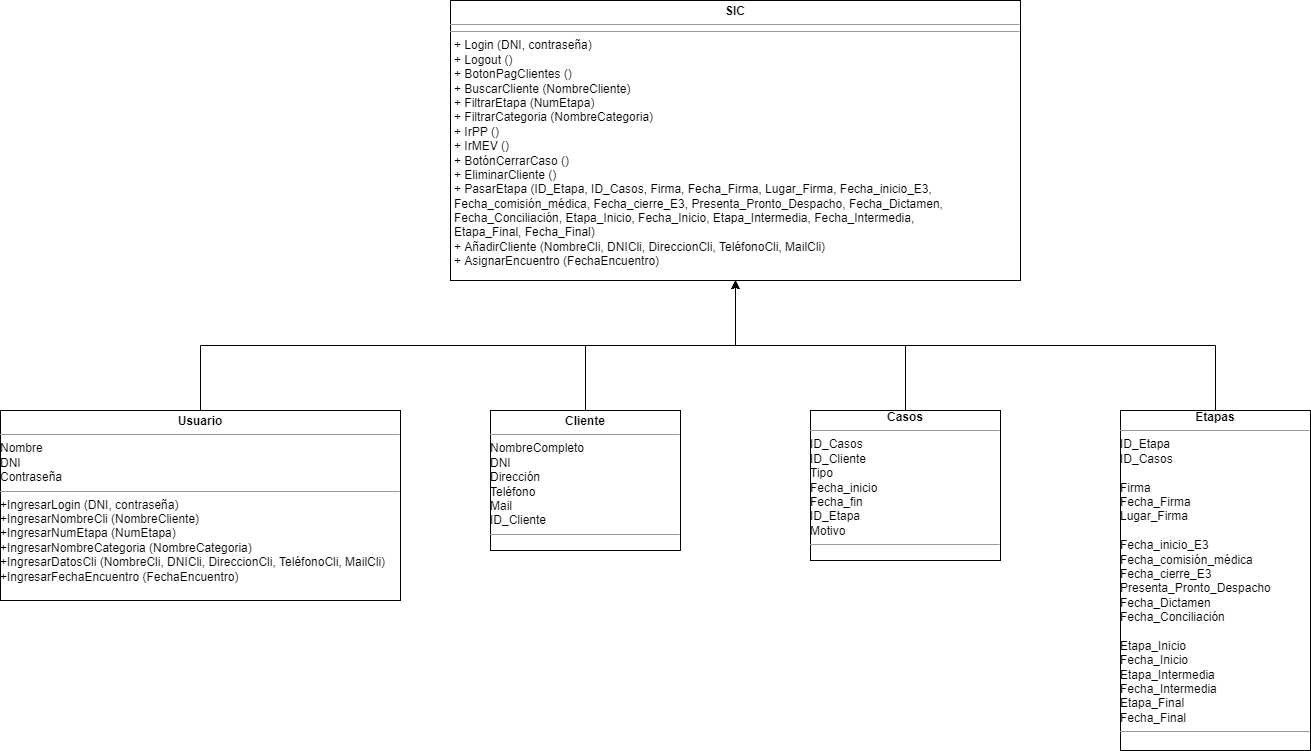

The diagram above was exported from draw.io. Its source (the exported page's mxGraphModel, read from the mxfile embedded in the PNG):
<mxGraphModel dx="620" dy="-402" grid="1" gridSize="10" guides="1" tooltips="1" connect="1" arrows="1" fold="1" page="1" pageScale="1" pageWidth="827" pageHeight="1169" math="0" shadow="0">
  <root>
    <mxCell id="0" />
    <mxCell id="1" parent="0" />
    <mxCell id="ojzPIXOLHiYThUjYodbA-1" style="edgeStyle=orthogonalEdgeStyle;rounded=0;orthogonalLoop=1;jettySize=auto;html=1;exitX=0.5;exitY=0;exitDx=0;exitDy=0;entryX=0.5;entryY=1;entryDx=0;entryDy=0;" edge="1" parent="1" source="ojzPIXOLHiYThUjYodbA-2" target="ojzPIXOLHiYThUjYodbA-9">
      <mxGeometry relative="1" as="geometry" />
    </mxCell>
    <mxCell id="ojzPIXOLHiYThUjYodbA-2" value="&lt;p style=&quot;margin: 0px ; margin-top: 4px ; text-align: center&quot;&gt;&lt;b&gt;Usuario&lt;/b&gt;&lt;br&gt;&lt;/p&gt;&lt;hr size=&quot;1&quot;&gt;&lt;div&gt;Nombre&lt;/div&gt;&lt;div&gt;DNI&lt;/div&gt;&lt;div&gt;Contraseña&lt;br&gt;&lt;/div&gt;&lt;hr size=&quot;1&quot;&gt;+IngresarLogin (DNI, contraseña)&lt;br&gt;+IngresarNombreCli (NombreCliente)&lt;br&gt;+IngresarNumEtapa (NumEtapa)&lt;br&gt;+IngresarNombreCategoria (NombreCategoria)&lt;br&gt;+IngresarDatosCli (NombreCli, DNICli,&amp;nbsp;DireccionCli, TeléfonoCli, MailCli)&lt;br&gt;+IngresarFechaEncuentro (FechaEncuentro)" style="verticalAlign=top;align=left;overflow=fill;fontSize=12;fontFamily=Helvetica;html=1;" vertex="1" parent="1">
      <mxGeometry x="970" y="1680" width="400" height="190" as="geometry" />
    </mxCell>
    <mxCell id="ojzPIXOLHiYThUjYodbA-3" style="edgeStyle=orthogonalEdgeStyle;rounded=0;orthogonalLoop=1;jettySize=auto;html=1;exitX=0.5;exitY=0;exitDx=0;exitDy=0;entryX=0.5;entryY=1;entryDx=0;entryDy=0;" edge="1" parent="1" source="ojzPIXOLHiYThUjYodbA-4" target="ojzPIXOLHiYThUjYodbA-9">
      <mxGeometry relative="1" as="geometry" />
    </mxCell>
    <mxCell id="ojzPIXOLHiYThUjYodbA-4" value="&lt;p style=&quot;margin: 0px ; margin-top: 4px ; text-align: center&quot;&gt;&lt;b&gt;Cliente&lt;/b&gt;&lt;br&gt;&lt;/p&gt;&lt;hr size=&quot;1&quot;&gt;&lt;div&gt;NombreCompleto&lt;br&gt;&lt;/div&gt;&lt;div&gt;DNI&lt;/div&gt;&lt;div&gt;Dirección&lt;/div&gt;&lt;div&gt;Teléfono&lt;/div&gt;&lt;div&gt;Mail&lt;/div&gt;&lt;div&gt;ID_Cliente&lt;br&gt;&lt;/div&gt;&lt;hr size=&quot;1&quot;&gt;&lt;p style=&quot;margin: 0px ; margin-left: 4px&quot;&gt;&lt;br&gt;&lt;/p&gt;" style="verticalAlign=top;align=left;overflow=fill;fontSize=12;fontFamily=Helvetica;html=1;" vertex="1" parent="1">
      <mxGeometry x="1460" y="1680" width="190" height="140" as="geometry" />
    </mxCell>
    <mxCell id="ojzPIXOLHiYThUjYodbA-5" style="edgeStyle=orthogonalEdgeStyle;rounded=0;orthogonalLoop=1;jettySize=auto;html=1;exitX=0.5;exitY=0;exitDx=0;exitDy=0;entryX=0.5;entryY=1;entryDx=0;entryDy=0;" edge="1" parent="1" source="ojzPIXOLHiYThUjYodbA-6" target="ojzPIXOLHiYThUjYodbA-9">
      <mxGeometry relative="1" as="geometry" />
    </mxCell>
    <mxCell id="ojzPIXOLHiYThUjYodbA-6" value="&lt;div align=&quot;center&quot;&gt;&lt;b&gt;Casos&lt;br&gt;&lt;/b&gt;&lt;/div&gt;&lt;hr size=&quot;1&quot;&gt;&lt;div&gt;ID_Casos&lt;br&gt;&lt;/div&gt;&lt;div&gt;ID_Cliente&lt;/div&gt;&lt;div&gt;Tipo&lt;br&gt;&lt;/div&gt;&lt;div&gt;Fecha_inicio&lt;/div&gt;&lt;div&gt;Fecha_fin&lt;br&gt;&lt;/div&gt;&lt;div&gt;ID_Etapa&lt;/div&gt;&lt;div&gt;Motivo&lt;br&gt;&lt;/div&gt;&lt;hr size=&quot;1&quot;&gt;&lt;p style=&quot;margin: 0px ; margin-left: 4px&quot;&gt;&lt;br&gt;&lt;/p&gt;" style="verticalAlign=top;align=left;overflow=fill;fontSize=12;fontFamily=Helvetica;html=1;" vertex="1" parent="1">
      <mxGeometry x="1780" y="1680" width="190" height="150" as="geometry" />
    </mxCell>
    <mxCell id="ojzPIXOLHiYThUjYodbA-7" style="edgeStyle=orthogonalEdgeStyle;rounded=0;orthogonalLoop=1;jettySize=auto;html=1;exitX=0.5;exitY=0;exitDx=0;exitDy=0;entryX=0.5;entryY=1;entryDx=0;entryDy=0;" edge="1" parent="1" source="ojzPIXOLHiYThUjYodbA-8" target="ojzPIXOLHiYThUjYodbA-9">
      <mxGeometry relative="1" as="geometry" />
    </mxCell>
    <mxCell id="ojzPIXOLHiYThUjYodbA-8" value="&lt;div align=&quot;center&quot;&gt;&lt;b&gt;Etapas&lt;/b&gt;&lt;/div&gt;&lt;hr size=&quot;1&quot;&gt;&lt;div&gt;ID_Etapa&lt;br&gt;&lt;/div&gt;&lt;div&gt;ID_Casos&lt;/div&gt;&lt;div&gt;&lt;br&gt;&lt;/div&gt;&lt;div&gt;Firma&lt;br&gt;&lt;/div&gt;&lt;div&gt;Fecha_Firma&lt;/div&gt;&lt;div&gt;Lugar_Firma&lt;/div&gt;&lt;div&gt;&lt;br&gt;&lt;/div&gt;&lt;div&gt;Fecha_inicio_E3&lt;br&gt;&lt;/div&gt;&lt;div&gt;Fecha_comisión_médica&lt;br&gt;&lt;/div&gt;&lt;div&gt;Fecha_cierre_E3&lt;/div&gt;&lt;div&gt;Presenta_Pronto_Despacho&lt;/div&gt;&lt;div&gt;Fecha_Dictamen&lt;/div&gt;&lt;div&gt;Fecha_Conciliación&lt;/div&gt;&lt;div&gt;&lt;br&gt;&lt;/div&gt;&lt;div&gt;Etapa_Inicio&lt;/div&gt;&lt;div&gt;Fecha_Inicio&lt;/div&gt;&lt;div&gt;Etapa_Intermedia&lt;/div&gt;&lt;div&gt;Fecha_Intermedia&lt;/div&gt;&lt;div&gt;Etapa_Final&lt;/div&gt;&lt;div&gt;Fecha_Final&lt;br&gt;&lt;/div&gt;&lt;hr size=&quot;1&quot;&gt;&lt;p style=&quot;margin: 0px ; margin-left: 4px&quot;&gt;&lt;br&gt;&lt;/p&gt;" style="verticalAlign=top;align=left;overflow=fill;fontSize=12;fontFamily=Helvetica;html=1;" vertex="1" parent="1">
      <mxGeometry x="2090" y="1680" width="190" height="340" as="geometry" />
    </mxCell>
    <mxCell id="ojzPIXOLHiYThUjYodbA-9" value="&lt;p style=&quot;margin: 0px ; margin-top: 4px ; text-align: center&quot;&gt;&lt;b&gt;SIC&lt;/b&gt;&lt;br&gt;&lt;/p&gt;&lt;hr size=&quot;1&quot;&gt;&lt;hr size=&quot;1&quot;&gt;&lt;p style=&quot;margin: 0px ; margin-left: 4px&quot;&gt;+ Login (DNI, contraseña)&lt;br&gt;+ Logout ()&lt;/p&gt;&lt;p style=&quot;margin: 0px ; margin-left: 4px&quot;&gt;+ BotonPagClientes ()&lt;br&gt;&lt;/p&gt;&lt;p style=&quot;margin: 0px ; margin-left: 4px&quot;&gt;+ BuscarCliente (NombreCliente)&lt;/p&gt;&lt;p style=&quot;margin: 0px ; margin-left: 4px&quot;&gt;+ FiltrarEtapa (NumEtapa)&lt;/p&gt;&lt;p style=&quot;margin: 0px ; margin-left: 4px&quot;&gt;+ FiltrarCategoria (NombreCategoria)&lt;/p&gt;&lt;p style=&quot;margin: 0px ; margin-left: 4px&quot;&gt;+ IrPP ()&lt;/p&gt;&lt;p style=&quot;margin: 0px ; margin-left: 4px&quot;&gt;+ IrMEV ()&lt;/p&gt;&lt;p style=&quot;margin: 0px ; margin-left: 4px&quot;&gt;+ BotónCerrarCaso ()&lt;br&gt;&lt;/p&gt;&lt;p style=&quot;margin: 0px ; margin-left: 4px&quot;&gt;+ EliminarCliente ()&lt;/p&gt;&lt;p style=&quot;margin: 0px ; margin-left: 4px&quot;&gt;+ PasarEtapa (ID_Etapa, ID_Casos, Firma, Fecha_Firma, Lugar_Firma, Fecha_inicio_E3,&amp;nbsp;&lt;/p&gt;&lt;p style=&quot;margin: 0px ; margin-left: 4px&quot;&gt;&lt;span style=&quot;&quot;&gt;&#09;&lt;/span&gt;Fecha_comisión_médica, Fecha_cierre_E3, Presenta_Pronto_Despacho, Fecha_Dictamen,&amp;nbsp;&lt;/p&gt;&lt;p style=&quot;margin: 0px ; margin-left: 4px&quot;&gt;&lt;span style=&quot;&quot;&gt;&#09;&lt;/span&gt;Fecha_Conciliación, Etapa_Inicio, Fecha_Inicio, Etapa_Intermedia, Fecha_Intermedia,&amp;nbsp;&lt;/p&gt;&lt;p style=&quot;margin: 0px ; margin-left: 4px&quot;&gt;&lt;span style=&quot;&quot;&gt;&#09;&lt;/span&gt;Etapa_Final, Fecha_Final)&lt;/p&gt;&lt;p style=&quot;margin: 0px ; margin-left: 4px&quot;&gt;+ AñadirCliente (NombreCli, DNICli, DireccionCli, TeléfonoCli, MailCli)&lt;/p&gt;&lt;p style=&quot;margin: 0px ; margin-left: 4px&quot;&gt;+ AsignarEncuentro (FechaEncuentro)&lt;/p&gt;" style="verticalAlign=top;align=left;overflow=fill;fontSize=12;fontFamily=Helvetica;html=1;" vertex="1" parent="1">
      <mxGeometry x="1420" y="1270" width="570" height="280" as="geometry" />
    </mxCell>
  </root>
</mxGraphModel>